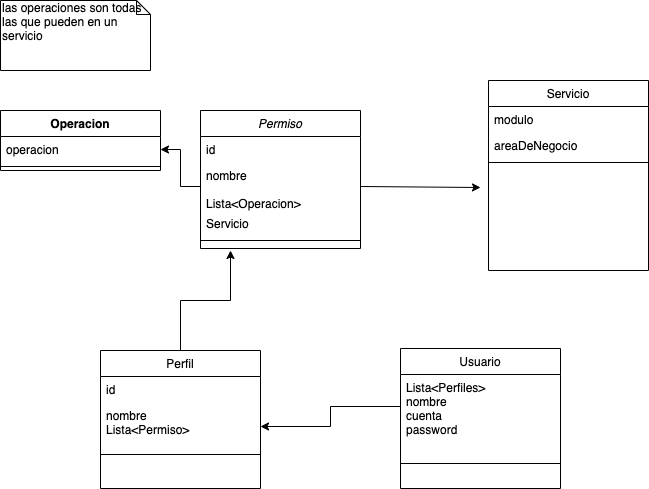

The diagram above was exported from draw.io. Its source (the exported page's mxGraphModel, read from the mxfile embedded in the PNG):
<mxGraphModel dx="1172" dy="551" grid="1" gridSize="10" guides="1" tooltips="1" connect="1" arrows="1" fold="1" page="1" pageScale="1" pageWidth="827" pageHeight="1169" math="0" shadow="0">
  <root>
    <mxCell id="WIyWlLk6GJQsqaUBKTNV-0" />
    <mxCell id="WIyWlLk6GJQsqaUBKTNV-1" parent="WIyWlLk6GJQsqaUBKTNV-0" />
    <mxCell id="zkfFHV4jXpPFQw0GAbJ--0" value="Permiso" style="swimlane;fontStyle=2;align=center;verticalAlign=top;childLayout=stackLayout;horizontal=1;startSize=26;horizontalStack=0;resizeParent=1;resizeLast=0;collapsible=1;marginBottom=0;rounded=0;shadow=0;strokeWidth=1;" parent="WIyWlLk6GJQsqaUBKTNV-1" vertex="1">
      <mxGeometry x="220" y="120" width="160" height="138" as="geometry">
        <mxRectangle x="230" y="140" width="160" height="26" as="alternateBounds" />
      </mxGeometry>
    </mxCell>
    <mxCell id="zkfFHV4jXpPFQw0GAbJ--1" value="id" style="text;align=left;verticalAlign=top;spacingLeft=4;spacingRight=4;overflow=hidden;rotatable=0;points=[[0,0.5],[1,0.5]];portConstraint=eastwest;" parent="zkfFHV4jXpPFQw0GAbJ--0" vertex="1">
      <mxGeometry y="26" width="160" height="26" as="geometry" />
    </mxCell>
    <mxCell id="zkfFHV4jXpPFQw0GAbJ--2" value="nombre&#10;&#10;Lista&lt;Operacion&gt;" style="text;align=left;verticalAlign=top;spacingLeft=4;spacingRight=4;overflow=hidden;rotatable=0;points=[[0,0.5],[1,0.5]];portConstraint=eastwest;rounded=0;shadow=0;html=0;" parent="zkfFHV4jXpPFQw0GAbJ--0" vertex="1">
      <mxGeometry y="52" width="160" height="48" as="geometry" />
    </mxCell>
    <mxCell id="zkfFHV4jXpPFQw0GAbJ--3" value="Servicio" style="text;align=left;verticalAlign=top;spacingLeft=4;spacingRight=4;overflow=hidden;rotatable=0;points=[[0,0.5],[1,0.5]];portConstraint=eastwest;rounded=0;shadow=0;html=0;" parent="zkfFHV4jXpPFQw0GAbJ--0" vertex="1">
      <mxGeometry y="100" width="160" height="26" as="geometry" />
    </mxCell>
    <mxCell id="zkfFHV4jXpPFQw0GAbJ--4" value="" style="line;html=1;strokeWidth=1;align=left;verticalAlign=middle;spacingTop=-1;spacingLeft=3;spacingRight=3;rotatable=0;labelPosition=right;points=[];portConstraint=eastwest;" parent="zkfFHV4jXpPFQw0GAbJ--0" vertex="1">
      <mxGeometry y="126" width="160" height="8" as="geometry" />
    </mxCell>
    <mxCell id="rnF6xoY1Phl8bzYJC-UE-4" style="edgeStyle=orthogonalEdgeStyle;rounded=0;orthogonalLoop=1;jettySize=auto;html=1;" edge="1" parent="WIyWlLk6GJQsqaUBKTNV-1" source="zkfFHV4jXpPFQw0GAbJ--6">
      <mxGeometry relative="1" as="geometry">
        <mxPoint x="250" y="260" as="targetPoint" />
      </mxGeometry>
    </mxCell>
    <mxCell id="zkfFHV4jXpPFQw0GAbJ--6" value="Perfil" style="swimlane;fontStyle=0;align=center;verticalAlign=top;childLayout=stackLayout;horizontal=1;startSize=26;horizontalStack=0;resizeParent=1;resizeLast=0;collapsible=1;marginBottom=0;rounded=0;shadow=0;strokeWidth=1;" parent="WIyWlLk6GJQsqaUBKTNV-1" vertex="1">
      <mxGeometry x="120" y="360" width="160" height="138" as="geometry">
        <mxRectangle x="130" y="380" width="160" height="26" as="alternateBounds" />
      </mxGeometry>
    </mxCell>
    <mxCell id="zkfFHV4jXpPFQw0GAbJ--7" value="id" style="text;align=left;verticalAlign=top;spacingLeft=4;spacingRight=4;overflow=hidden;rotatable=0;points=[[0,0.5],[1,0.5]];portConstraint=eastwest;" parent="zkfFHV4jXpPFQw0GAbJ--6" vertex="1">
      <mxGeometry y="26" width="160" height="26" as="geometry" />
    </mxCell>
    <mxCell id="zkfFHV4jXpPFQw0GAbJ--8" value="nombre&#10;Lista&lt;Permiso&gt;" style="text;align=left;verticalAlign=top;spacingLeft=4;spacingRight=4;overflow=hidden;rotatable=0;points=[[0,0.5],[1,0.5]];portConstraint=eastwest;rounded=0;shadow=0;html=0;" parent="zkfFHV4jXpPFQw0GAbJ--6" vertex="1">
      <mxGeometry y="52" width="160" height="48" as="geometry" />
    </mxCell>
    <mxCell id="zkfFHV4jXpPFQw0GAbJ--9" value="" style="line;html=1;strokeWidth=1;align=left;verticalAlign=middle;spacingTop=-1;spacingLeft=3;spacingRight=3;rotatable=0;labelPosition=right;points=[];portConstraint=eastwest;" parent="zkfFHV4jXpPFQw0GAbJ--6" vertex="1">
      <mxGeometry y="100" width="160" height="8" as="geometry" />
    </mxCell>
    <mxCell id="zkfFHV4jXpPFQw0GAbJ--13" value="Usuario" style="swimlane;fontStyle=0;align=center;verticalAlign=top;childLayout=stackLayout;horizontal=1;startSize=26;horizontalStack=0;resizeParent=1;resizeLast=0;collapsible=1;marginBottom=0;rounded=0;shadow=0;strokeWidth=1;" parent="WIyWlLk6GJQsqaUBKTNV-1" vertex="1">
      <mxGeometry x="420" y="358" width="160" height="140" as="geometry">
        <mxRectangle x="340" y="380" width="170" height="26" as="alternateBounds" />
      </mxGeometry>
    </mxCell>
    <mxCell id="zkfFHV4jXpPFQw0GAbJ--14" value="Lista&lt;Perfiles&gt;&#10;nombre&#10;cuenta&#10;password" style="text;align=left;verticalAlign=top;spacingLeft=4;spacingRight=4;overflow=hidden;rotatable=0;points=[[0,0.5],[1,0.5]];portConstraint=eastwest;" parent="zkfFHV4jXpPFQw0GAbJ--13" vertex="1">
      <mxGeometry y="26" width="160" height="64" as="geometry" />
    </mxCell>
    <mxCell id="zkfFHV4jXpPFQw0GAbJ--15" value="" style="line;html=1;strokeWidth=1;align=left;verticalAlign=middle;spacingTop=-1;spacingLeft=3;spacingRight=3;rotatable=0;labelPosition=right;points=[];portConstraint=eastwest;" parent="zkfFHV4jXpPFQw0GAbJ--13" vertex="1">
      <mxGeometry y="90" width="160" height="50" as="geometry" />
    </mxCell>
    <mxCell id="zkfFHV4jXpPFQw0GAbJ--17" value="Servicio" style="swimlane;fontStyle=0;align=center;verticalAlign=top;childLayout=stackLayout;horizontal=1;startSize=26;horizontalStack=0;resizeParent=1;resizeLast=0;collapsible=1;marginBottom=0;rounded=0;shadow=0;strokeWidth=1;" parent="WIyWlLk6GJQsqaUBKTNV-1" vertex="1">
      <mxGeometry x="508" y="90" width="160" height="190" as="geometry">
        <mxRectangle x="550" y="140" width="160" height="26" as="alternateBounds" />
      </mxGeometry>
    </mxCell>
    <mxCell id="zkfFHV4jXpPFQw0GAbJ--18" value="modulo" style="text;align=left;verticalAlign=top;spacingLeft=4;spacingRight=4;overflow=hidden;rotatable=0;points=[[0,0.5],[1,0.5]];portConstraint=eastwest;" parent="zkfFHV4jXpPFQw0GAbJ--17" vertex="1">
      <mxGeometry y="26" width="160" height="26" as="geometry" />
    </mxCell>
    <mxCell id="zkfFHV4jXpPFQw0GAbJ--19" value="areaDeNegocio" style="text;align=left;verticalAlign=top;spacingLeft=4;spacingRight=4;overflow=hidden;rotatable=0;points=[[0,0.5],[1,0.5]];portConstraint=eastwest;rounded=0;shadow=0;html=0;" parent="zkfFHV4jXpPFQw0GAbJ--17" vertex="1">
      <mxGeometry y="52" width="160" height="26" as="geometry" />
    </mxCell>
    <mxCell id="zkfFHV4jXpPFQw0GAbJ--23" value="" style="line;html=1;strokeWidth=1;align=left;verticalAlign=middle;spacingTop=-1;spacingLeft=3;spacingRight=3;rotatable=0;labelPosition=right;points=[];portConstraint=eastwest;" parent="zkfFHV4jXpPFQw0GAbJ--17" vertex="1">
      <mxGeometry y="78" width="160" height="8" as="geometry" />
    </mxCell>
    <mxCell id="rnF6xoY1Phl8bzYJC-UE-0" value="" style="endArrow=classic;html=1;exitX=1;exitY=0.5;exitDx=0;exitDy=0;" edge="1" parent="WIyWlLk6GJQsqaUBKTNV-1" source="zkfFHV4jXpPFQw0GAbJ--2">
      <mxGeometry width="50" height="50" relative="1" as="geometry">
        <mxPoint x="390" y="310" as="sourcePoint" />
        <mxPoint x="500" y="197" as="targetPoint" />
      </mxGeometry>
    </mxCell>
    <mxCell id="rnF6xoY1Phl8bzYJC-UE-3" style="edgeStyle=orthogonalEdgeStyle;rounded=0;orthogonalLoop=1;jettySize=auto;html=1;entryX=1;entryY=0.5;entryDx=0;entryDy=0;" edge="1" parent="WIyWlLk6GJQsqaUBKTNV-1" source="zkfFHV4jXpPFQw0GAbJ--14" target="zkfFHV4jXpPFQw0GAbJ--8">
      <mxGeometry relative="1" as="geometry" />
    </mxCell>
    <mxCell id="rnF6xoY1Phl8bzYJC-UE-5" value="Operacion" style="swimlane;fontStyle=1;align=center;verticalAlign=top;childLayout=stackLayout;horizontal=1;startSize=26;horizontalStack=0;resizeParent=1;resizeParentMax=0;resizeLast=0;collapsible=1;marginBottom=0;" vertex="1" parent="WIyWlLk6GJQsqaUBKTNV-1">
      <mxGeometry x="20" y="120" width="160" height="60" as="geometry" />
    </mxCell>
    <mxCell id="rnF6xoY1Phl8bzYJC-UE-6" value="operacion" style="text;strokeColor=none;fillColor=none;align=left;verticalAlign=top;spacingLeft=4;spacingRight=4;overflow=hidden;rotatable=0;points=[[0,0.5],[1,0.5]];portConstraint=eastwest;" vertex="1" parent="rnF6xoY1Phl8bzYJC-UE-5">
      <mxGeometry y="26" width="160" height="26" as="geometry" />
    </mxCell>
    <mxCell id="rnF6xoY1Phl8bzYJC-UE-7" value="" style="line;strokeWidth=1;fillColor=none;align=left;verticalAlign=middle;spacingTop=-1;spacingLeft=3;spacingRight=3;rotatable=0;labelPosition=right;points=[];portConstraint=eastwest;" vertex="1" parent="rnF6xoY1Phl8bzYJC-UE-5">
      <mxGeometry y="52" width="160" height="8" as="geometry" />
    </mxCell>
    <mxCell id="rnF6xoY1Phl8bzYJC-UE-9" style="edgeStyle=orthogonalEdgeStyle;rounded=0;orthogonalLoop=1;jettySize=auto;html=1;" edge="1" parent="WIyWlLk6GJQsqaUBKTNV-1" source="zkfFHV4jXpPFQw0GAbJ--2" target="rnF6xoY1Phl8bzYJC-UE-6">
      <mxGeometry relative="1" as="geometry" />
    </mxCell>
    <mxCell id="rnF6xoY1Phl8bzYJC-UE-10" value="las operaciones son todas las que pueden en un servicio" style="shape=note;whiteSpace=wrap;html=1;size=14;verticalAlign=top;align=left;spacingTop=-6;" vertex="1" parent="WIyWlLk6GJQsqaUBKTNV-1">
      <mxGeometry x="20" y="10" width="150" height="70" as="geometry" />
    </mxCell>
  </root>
</mxGraphModel>